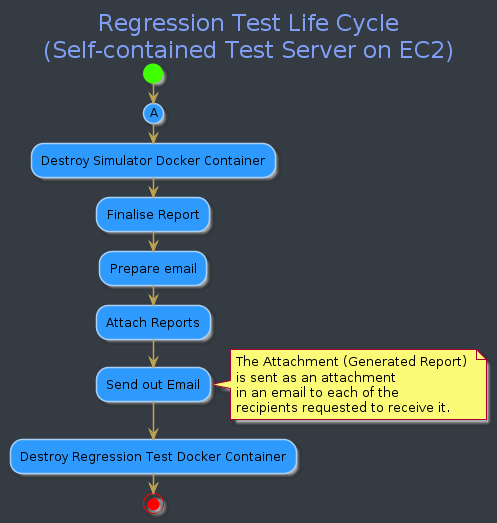

The diagram above was rendered by PlantUML. Its source (embedded in the PNG):
@startuml
skinparam TitleFontColor #819FF7
skinparam TitleFontSize 23

title Regression Test Life Cycle\n(Self-contained Test Server on EC2)

skinparam backgroundColor #353B42
skinparam activity {
  StartColor #40FF00
  EndColor #FF0000
  BackgroundColor #2E9AFE
  BorderColor #A9D0F5
  LineColor #AAAAAA
}

skinparam Arrow{
    Color #BFA350
    FontSize 10
    FontColor #6CBF50
}

start



(A)
:Destroy Simulator Docker Container;
:Finalise Report;
:Prepare email;
:Attach Reports;
:Send out Email;
note right: The Attachment (Generated Report) \nis sent as an attachment \nin an email to each of the \nrecipients requested to receive it.
:Destroy Regression Test Docker Container;
stop
@enduml